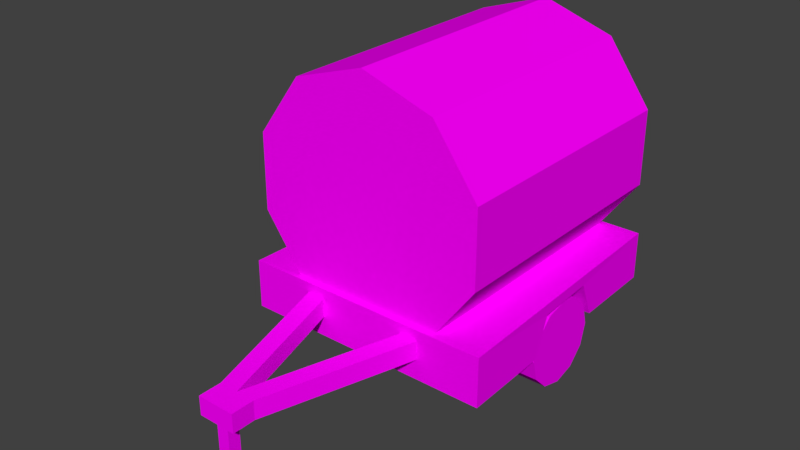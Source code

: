 # Source: ff_tr.blend  (saved by Blender 2.79.0; exported with 4.5.12 LTS)
import bpy
from mathutils import Matrix  # noqa: F401  (used for matrix-valued properties, if any)

bpy.ops.wm.read_factory_settings(use_empty=True)
scene = bpy.context.scene
scene.name = 'Scene'

# ---- collections
col_collection_1 = bpy.data.collections.new('Collection 1'); scene.collection.children.link(col_collection_1)

# ---- images (referenced by path relative to the original .blend; pixels are not part of the script)
import os
ASSET_DIR = os.environ.get("B2B_ASSET_DIR", "")  # directory of the original .blend (textures are referenced by path, not embedded)
HERE = os.path.dirname(os.path.abspath(__file__))  # packed textures are extracted next to this script under _unpacked/

def load_image(name, relpath, width, height, colorspace="sRGB"):
    """Load a texture the original file referenced (path relative to the .blend, or extracted next to this script)."""
    p = next((c for c in (os.path.join(HERE, relpath), os.path.join(ASSET_DIR, relpath)) if relpath and os.path.exists(c)), "")
    if p:
        img = bpy.data.images.load(p, check_existing=True)
        img.name = name
    else:  # same state as the original file: an image datablock whose file is absent (Cycles renders it pink)
        img = bpy.data.images.new(name, width, height)
        img.source = "FILE"
        img.filepath = "//" + (relpath or name)
    img.colorspace_settings.name = colorspace
    return img
img_ff_tr_png = load_image('ff_tr.png', 'ff_tr.png', 1024, 1024, 'sRGB')

# ---- materials (node trees are filled in below, after node groups)
mat_ff_trmat = bpy.data.materials.new('ff_trMat')
mat_ff_trmat.alpha_threshold = 0.0
mat_ff_trmat.roughness = 0.5

# ---- material node trees
mat_ff_trmat.use_nodes = True; mat_ff_trmat.node_tree.nodes.clear()
_N = mat_ff_trmat.node_tree.nodes; _L = mat_ff_trmat.node_tree.links
n0 = _N.new('ShaderNodeOutputMaterial'); n0.name = 'Material Output'; n0.location = (300, 300)
n1 = _N.new('ShaderNodeBsdfDiffuse'); n1.name = 'Diffuse BSDF'; n1.location = (10, 300)
n2 = _N.new('ShaderNodeTexImage'); n2.name = 'Image Texture'; n2.location = (-180, 300)
n2.width = 140
n2.image = img_ff_tr_png
_L.new(n1.outputs[0], n0.inputs[0])
_L.new(n2.outputs[0], n1.inputs[0])
n0.is_active_output = True

# ---- world
world_world = bpy.data.worlds.new('World'); scene.world = world_world
world_world.color = (0.05088, 0.05088, 0.05088)
world_world.use_sun_shadow = False
world_world.sun_shadow_jitter_overblur = 0.0
world_world.cycles.sampling_method = 'MANUAL'

# ---- meshes
me_ff_tr = bpy.data.meshes.new('ff_tr')
me_ff_tr.from_pydata([(0.6396, 0.3013, 0.7905), (0.6396, 0.4533, 0.4467), (1.086, 0.4533, 0.4467), (1.093, 0.3013, 0.7905), (0.6396, -0.4351, 0.4467), (0.6396, -0.283, 0.7905), (1.119, -0.283, 0.7905), (1.126, -0.4351, 0.4467), (1.148, -1.246, 0.8924), (1.148, -1.246, 0.4467), (1.071, 1.246, 0.4467), (1.071, 1.246, 0.8924), (1.09, -0.3905, 0.3823), (0.667, -0.3905, 0.3823), (1.09, -0.3382, 0.187), (0.667, -0.3382, 0.187), (1.09, -0.1953, 0.04412), (0.667, -0.1953, 0.04412), (1.09, -3.78e-05, -0.008185), (0.667, -3.78e-05, -0.008185), (1.09, 0.1952, 0.04412), (0.667, 0.1952, 0.04412), (1.09, 0.3381, 0.187), (0.667, 0.3381, 0.187), (1.09, 0.3904, 0.3823), (0.667, 0.3904, 0.3823), (1.09, 0.3381, 0.5775), (0.667, 0.3381, 0.5775), (1.09, 0.1952, 0.7204), (0.667, 0.1952, 0.7204), (1.09, -3.76e-05, 0.7727), (0.667, -3.78e-05, 0.7727), (1.09, -0.1953, 0.7204), (0.667, -0.1953, 0.7204), (1.09, -0.3382, 0.5775), (0.667, -0.3382, 0.5775), (-0.6396, 0.3013, 0.7905), (-0.6396, 0.4533, 0.4467), (-1.086, 0.4533, 0.4467), (-1.093, 0.3013, 0.7905), (-0.6396, -0.4351, 0.4467), (-0.6396, -0.283, 0.7905), (-1.119, -0.283, 0.7905), (-1.126, -0.4351, 0.4467), (-1.148, -1.246, 0.8924), (-1.148, -1.246, 0.4467), (-1.071, 1.246, 0.4467), (-1.071, 1.246, 0.8924), (-1.09, -0.3905, 0.3823), (-0.667, -0.3905, 0.3823), (-1.09, -0.3382, 0.187), (-0.667, -0.3382, 0.187), (-1.09, -0.1953, 0.04412), (-0.667, -0.1953, 0.04412), (-1.09, -3.78e-05, -0.008185), (-0.667, -3.78e-05, -0.008185), (-1.09, 0.1952, 0.04412), (-0.667, 0.1952, 0.04412), (-1.09, 0.3381, 0.187), (-0.667, 0.3381, 0.187), (-1.09, 0.3904, 0.3823), (-0.667, 0.3904, 0.3823), (-1.09, 0.3381, 0.5775), (-0.667, 0.3381, 0.5775), (-1.09, 0.1952, 0.7204), (-0.667, 0.1952, 0.7204), (-1.09, -3.76e-05, 0.7727), (-0.667, -3.78e-05, 0.7727), (-1.09, -0.1953, 0.7204), (-0.667, -0.1953, 0.7204), (-1.09, -0.3382, 0.5775), (-0.667, -0.3382, 0.5775), (-7.834e-09, -1.195, 0.6126), (-7.834e-09, 1.195, 0.6126), (0.6534, -1.195, 0.8249), (0.6534, 1.195, 0.8249), (1.057, -1.195, 1.381), (1.057, 1.195, 1.381), (1.057, -1.195, 2.068), (1.057, 1.195, 2.068), (0.6534, -1.195, 2.624), (0.6534, 1.195, 2.624), (-1.05e-07, -1.195, 2.836), (-1.05e-07, 1.195, 2.836), (-0.6534, -1.195, 2.624), (-0.6534, 1.195, 2.624), (-1.057, -1.195, 2.068), (-1.057, 1.195, 2.068), (-1.057, -1.195, 1.381), (-1.057, 1.195, 1.381), (-0.6534, -1.195, 0.8249), (-0.6534, 1.195, 0.8249), (2.968e-08, 1.195, 1.724), (4.947e-09, -1.195, 1.724), (-0.1683, -2.565, 0.6308), (-0.1683, -2.565, 0.7991), (0.1683, -2.565, 0.6308), (0.1683, -2.565, 0.7991), (-4.742e-07, -2.565, 0.6308), (-4.742e-07, -2.565, 0.7991), (-0.5702, -1.246, 0.6308), (-0.5702, -1.246, 0.7991), (-0.4019, -1.246, 0.6308), (-0.4019, -1.246, 0.7991), (0.5702, -1.246, 0.7991), (0.5702, -1.246, 0.6308), (0.4019, -1.246, 0.7991), (0.4019, -1.246, 0.6308), (-0.1683, -2.77, 0.6308), (-0.1683, -2.77, 0.7991), (0.1683, -2.77, 0.6308), (0.1683, -2.77, 0.7991), (-0.05421, -2.723, 0.0), (-0.05421, -2.723, 0.6308), (-0.05421, -2.615, 0.0), (-0.05421, -2.615, 0.6308), (0.05421, -2.723, 0.0), (0.05421, -2.723, 0.6308), (0.05421, -2.615, 0.0), (0.05421, -2.615, 0.6308)], [], [(4, 1, 0, 5), (6, 7, 4, 5), (3, 6, 5, 0), (46, 10, 1, 37), (8, 9, 7, 6), (0, 1, 2, 3), (12, 13, 15, 14), (14, 15, 17, 16), (16, 17, 19, 18), (18, 19, 21, 20), (20, 21, 23, 22), (22, 23, 25, 24), (24, 25, 27, 26), (26, 27, 29, 28), (28, 29, 31, 30), (30, 31, 33, 32), (15, 13, 35, 33, 31, 29, 27, 25, 23, 21, 19, 17), (32, 33, 35, 34), (34, 35, 13, 12), (22, 24, 26, 28, 30, 32, 34, 12, 14, 16, 18, 20), (3, 2, 10, 11), (40, 41, 36, 37), (42, 41, 40, 43), (39, 36, 41, 42), (9, 4, 7), (44, 42, 43, 45), (45, 43, 40), (36, 39, 38, 37), (45, 40, 4, 9), (48, 50, 51, 49), (50, 52, 53, 51), (52, 54, 55, 53), (54, 56, 57, 55), (56, 58, 59, 57), (58, 60, 61, 59), (60, 62, 63, 61), (62, 64, 65, 63), (64, 66, 67, 65), (66, 68, 69, 67), (51, 53, 55, 57, 59, 61, 63, 65, 67, 69, 71, 49), (68, 70, 71, 69), (70, 48, 49, 71), (58, 56, 54, 52, 50, 48, 70, 68, 66, 64, 62, 60), (39, 47, 46, 38), (38, 46, 37), (2, 1, 10), (4, 40, 37, 1), (9, 8, 44, 45), (11, 10, 46, 47), (6, 3, 11, 8), (42, 44, 47, 39), (44, 8, 11, 47), (72, 73, 75, 74), (74, 75, 77, 76), (76, 77, 79, 78), (78, 79, 81, 80), (80, 81, 83, 82), (82, 83, 85, 84), (84, 85, 87, 86), (86, 87, 89, 88), (89, 87, 92), (88, 89, 91, 90), (90, 91, 73, 72), (91, 89, 92), (87, 85, 92), (85, 83, 92), (83, 81, 92), (81, 79, 92), (75, 73, 92), (79, 77, 92), (77, 75, 92), (73, 91, 92), (82, 84, 93), (80, 82, 93), (78, 80, 93), (72, 74, 93), (76, 78, 93), (74, 76, 93), (90, 72, 93), (88, 90, 93), (86, 88, 93), (84, 86, 93), (107, 98, 99, 106), (98, 94, 100, 102), (105, 96, 98, 107), (97, 96, 105, 104), (106, 99, 97, 104), (95, 99, 103, 101), (94, 95, 101, 100), (99, 98, 102, 103), (96, 97, 111, 110), (95, 94, 108, 109), (109, 108, 110, 111), (99, 111, 97), (95, 109, 99), (109, 111, 99), (94, 98, 108), (96, 110, 98), (108, 98, 110), (112, 113, 115, 114), (114, 115, 119, 118), (118, 119, 117, 116), (116, 117, 113, 112)])
_uv = me_ff_tr.uv_layers.new(name='UVMap')
_uv.uv.foreach_set('vector', [0.7214, 0.5414, 0.8274, 0.5414, 0.8093, 0.5824, 0.7396, 0.5824, 0.7396, 0.6397, 0.6947, 0.6405, 0.6947, 0.5824, 0.7396, 0.5824, 0.8093, 0.6365, 0.7396, 0.6397, 0.7396, 0.5824, 0.8093, 0.5824, 0.9652, 0.4239, 0.9652, 0.751, 0.8442, 0.6851, 0.8442, 0.4898, 0.6207, 0.0668, 0.6223, 0.01329, 0.7197, 0.0163, 0.7367, 0.05814, 0.8093, 0.5824, 0.8541, 0.5824, 0.8541, 0.6357, 0.8093, 0.6365, 0.5385, 0.8857, 0.5385, 0.8262, 0.5669, 0.8262, 0.5669, 0.8857, 0.5669, 0.8857, 0.5669, 0.8262, 0.5953, 0.8262, 0.5953, 0.8857, 0.5953, 0.8857, 0.5953, 0.8262, 0.6237, 0.8262, 0.6237, 0.8857, 0.6237, 0.8857, 0.6237, 0.8262, 0.6521, 0.8262, 0.6521, 0.8857, 0.6521, 0.8857, 0.6521, 0.8262, 0.6805, 0.8262, 0.6805, 0.8857, 0.6805, 0.8857, 0.6805, 0.8262, 0.7089, 0.8262, 0.7089, 0.8857, 0.7089, 0.8857, 0.7089, 0.8262, 0.7373, 0.8262, 0.7373, 0.8857, 0.7373, 0.8857, 0.7373, 0.8262, 0.7657, 0.8262, 0.7657, 0.8857, 0.7657, 0.8857, 0.7657, 0.8262, 0.7941, 0.8262, 0.7941, 0.8857, 0.4534, 0.8857, 0.4534, 0.8262, 0.4818, 0.8262, 0.4818, 0.8857, 0.8187, 0.7344, 0.8329, 0.759, 0.8329, 0.7874, 0.8187, 0.812, 0.7941, 0.8262, 0.7657, 0.8262, 0.7411, 0.812, 0.7269, 0.7874, 0.7269, 0.759, 0.7411, 0.7344, 0.7657, 0.7202, 0.7941, 0.7202, 0.4818, 0.8857, 0.4818, 0.8262, 0.5102, 0.8262, 0.5102, 0.8857, 0.5102, 0.8857, 0.5102, 0.8262, 0.5385, 0.8262, 0.5385, 0.8857, 0.7269, 0.9529, 0.7269, 0.9245, 0.7411, 0.8999, 0.7657, 0.8857, 0.7941, 0.8857, 0.8187, 0.8999, 0.8329, 0.9245, 0.8329, 0.9529, 0.8187, 0.9775, 0.7941, 0.9917, 0.7657, 0.9917, 0.7411, 0.9775, 0.8069, 0.06022, 0.8265, 0.01952, 0.9217, 0.02254, 0.92, 0.07605, 0.8274, 0.5414, 0.8092, 0.5824, 0.7395, 0.5824, 0.7214, 0.5414, 0.8092, 0.6396, 0.8092, 0.5824, 0.8541, 0.5824, 0.8541, 0.6405, 0.7395, 0.6365, 0.7395, 0.5824, 0.8092, 0.5824, 0.8092, 0.6396, 0.5847, 0.7628, 0.7085, 0.6851, 0.7085, 0.7594, 0.6207, 0.3427, 0.7367, 0.3513, 0.7197, 0.3932, 0.6223, 0.3962, 0.5847, 0.4122, 0.7085, 0.4155, 0.7085, 0.4898, 0.7395, 0.5824, 0.7395, 0.6365, 0.6946, 0.6357, 0.6946, 0.5824, 0.5847, 0.4122, 0.7085, 0.4898, 0.7085, 0.6851, 0.5847, 0.7628, 0.5385, 0.8262, 0.5669, 0.8262, 0.5669, 0.8857, 0.5385, 0.8857, 0.5669, 0.8262, 0.5953, 0.8262, 0.5953, 0.8857, 0.5669, 0.8857, 0.5953, 0.8262, 0.6237, 0.8262, 0.6237, 0.8857, 0.5953, 0.8857, 0.6237, 0.8262, 0.6521, 0.8262, 0.6521, 0.8857, 0.6237, 0.8857, 0.6521, 0.8262, 0.6805, 0.8262, 0.6805, 0.8857, 0.6521, 0.8857, 0.6805, 0.8262, 0.7089, 0.8262, 0.7089, 0.8857, 0.6805, 0.8857, 0.7089, 0.8262, 0.7373, 0.8262, 0.7373, 0.8857, 0.7089, 0.8857, 0.7373, 0.8262, 0.7657, 0.8262, 0.7657, 0.8857, 0.7373, 0.8857, 0.7657, 0.8262, 0.7941, 0.8262, 0.7941, 0.8857, 0.7657, 0.8857, 0.4534, 0.8262, 0.4818, 0.8262, 0.4818, 0.8857, 0.4534, 0.8857, 0.8187, 0.9775, 0.7941, 0.9917, 0.7657, 0.9917, 0.7411, 0.9775, 0.7269, 0.9529, 0.7269, 0.9245, 0.7411, 0.8999, 0.7657, 0.8857, 0.7941, 0.8857, 0.8187, 0.8999, 0.8329, 0.9245, 0.8329, 0.9529, 0.4818, 0.8262, 0.5102, 0.8262, 0.5102, 0.8857, 0.4818, 0.8857, 0.5102, 0.8262, 0.5385, 0.8262, 0.5385, 0.8857, 0.5102, 0.8857, 0.7269, 0.759, 0.7411, 0.7344, 0.7657, 0.7202, 0.7941, 0.7202, 0.8187, 0.7344, 0.8329, 0.759, 0.8329, 0.7874, 0.8187, 0.812, 0.7941, 0.8262, 0.7657, 0.8262, 0.7411, 0.812, 0.7269, 0.7874, 0.8069, 0.3492, 0.92, 0.3334, 0.9217, 0.3869, 0.8265, 0.3899, 0.8442, 0.4217, 0.9652, 0.4239, 0.8442, 0.4898, 0.8442, 0.7533, 0.8442, 0.6851, 0.9652, 0.751, 0.7085, 0.6851, 0.7085, 0.4898, 0.8442, 0.4898, 0.8442, 0.6851, 0.5671, 0.0668, 0.6207, 0.0668, 0.6207, 0.3427, 0.5671, 0.3427, 0.92, 0.07605, 0.9735, 0.07605, 0.9735, 0.3334, 0.92, 0.3334, 0.7367, 0.05814, 0.8069, 0.06022, 0.92, 0.07605, 0.6207, 0.0668, 0.7367, 0.3513, 0.6207, 0.3427, 0.92, 0.3334, 0.8069, 0.3492, 0.6207, 0.3427, 0.6207, 0.0668, 0.92, 0.07605, 0.92, 0.3334, 0.1264, 0.0002442, 0.4116, 0.0002442, 0.4116, 0.08222, 0.1264, 0.08222, 0.1264, 0.08222, 0.4116, 0.08222, 0.4116, 0.1642, 0.1264, 0.1642, 0.1264, 0.1642, 0.4116, 0.1642, 0.4116, 0.2462, 0.1264, 0.2462, 0.1264, 0.2462, 0.4116, 0.2462, 0.4116, 0.3281, 0.1264, 0.3281, 0.1264, 0.3281, 0.4116, 0.3281, 0.4116, 0.4101, 0.1264, 0.4101, 0.1264, 0.4101, 0.4116, 0.4101, 0.4116, 0.4921, 0.1264, 0.4921, 0.1264, 0.4921, 0.4116, 0.4921, 0.4116, 0.5741, 0.1264, 0.5741, 0.1264, 0.5741, 0.4116, 0.5741, 0.4116, 0.656, 0.1264, 0.656, 0.4116, 0.656, 0.4116, 0.5741, 0.5378, 0.615, 0.1264, 0.656, 0.4116, 0.656, 0.4116, 0.738, 0.1264, 0.738, 0.1264, 0.738, 0.4116, 0.738, 0.4116, 0.82, 0.1264, 0.82, 0.4116, 0.738, 0.4116, 0.656, 0.5378, 0.697, 0.4116, 0.5741, 0.4116, 0.4921, 0.5378, 0.5331, 0.4116, 0.4921, 0.4116, 0.4101, 0.5378, 0.4511, 0.4116, 0.4101, 0.4116, 0.3281, 0.5378, 0.3691, 0.4116, 0.3281, 0.4116, 0.2462, 0.5378, 0.2872, 0.4116, 0.08222, 0.4116, 0.0002442, 0.5378, 0.04123, 0.4116, 0.2462, 0.4116, 0.1642, 0.5378, 0.2052, 0.4116, 0.1642, 0.4116, 0.08222, 0.5378, 0.1232, 0.4116, 0.82, 0.4116, 0.738, 0.5378, 0.779, 0.1264, 0.4101, 0.1264, 0.4921, 0.0002443, 0.4511, 0.1264, 0.3281, 0.1264, 0.4101, 0.0002443, 0.3691, 0.1264, 0.2462, 0.1264, 0.3281, 0.0002443, 0.2872, 0.1264, 0.0002442, 0.1264, 0.08222, 0.0002443, 0.04123, 0.1264, 0.1642, 0.1264, 0.2462, 0.0002443, 0.2052, 0.1264, 0.08222, 0.1264, 0.1642, 0.0002442, 0.1232, 0.1264, 0.738, 0.1264, 0.82, 0.0002442, 0.779, 0.1264, 0.656, 0.1264, 0.738, 0.0002443, 0.697, 0.1264, 0.5741, 0.1264, 0.656, 0.0002444, 0.615, 0.1264, 0.4921, 0.1264, 0.5741, 0.0002445, 0.5331, 0.3712, 0.9481, 0.2067, 0.9481, 0.2067, 0.928, 0.3712, 0.928, 0.2067, 0.8695, 0.2008, 0.8887, 0.03632, 0.8887, 0.04218, 0.8695, 0.377, 0.8887, 0.2125, 0.8887, 0.2067, 0.8695, 0.3712, 0.8695, 0.2125, 0.9088, 0.2125, 0.8887, 0.377, 0.8887, 0.377, 0.9088, 0.3712, 0.928, 0.2067, 0.928, 0.2125, 0.9088, 0.377, 0.9088, 0.2008, 0.9088, 0.2067, 0.928, 0.04218, 0.928, 0.03632, 0.9088, 0.2008, 0.8887, 0.2008, 0.9088, 0.03632, 0.9088, 0.03632, 0.8887, 0.2067, 0.928, 0.2067, 0.9481, 0.04218, 0.9481, 0.04218, 0.928, 0.1658, 0.8992, 0.1658, 0.9193, 0.1413, 0.9193, 0.1413, 0.8992, 0.07661, 0.9193, 0.07661, 0.8992, 0.1011, 0.8992, 0.1011, 0.9193, 0.1011, 0.9193, 0.1011, 0.8992, 0.1413, 0.8992, 0.1413, 0.9193, 0.1212, 0.9438, 0.1413, 0.9193, 0.1413, 0.9438, 0.1011, 0.9438, 0.1011, 0.9193, 0.1212, 0.9438, 0.1011, 0.9193, 0.1413, 0.9193, 0.1212, 0.9438, 0.1011, 0.8747, 0.1212, 0.8747, 0.1011, 0.8992, 0.1413, 0.8747, 0.1413, 0.8992, 0.1212, 0.8747, 0.1011, 0.8992, 0.1212, 0.8747, 0.1413, 0.8992, 0.2932, 0.872, 0.2932, 0.9473, 0.2802, 0.9473, 0.2802, 0.872, 0.2802, 0.872, 0.2802, 0.9473, 0.2673, 0.9473, 0.2673, 0.872, 0.3191, 0.872, 0.3191, 0.9473, 0.3061, 0.9473, 0.3061, 0.872, 0.3061, 0.872, 0.3061, 0.9473, 0.2932, 0.9473, 0.2932, 0.872])
me_ff_tr.materials.append(mat_ff_trmat)
me_ff_tr.use_remesh_preserve_volume = False
me_ff_tr.use_remesh_preserve_attributes = False
me_ff_tr.use_mirror_vertex_groups = False
me_ff_tr.update()
me_ff_tr.normals_split_custom_set([tuple(v) for v in zip(*[iter([1.0, 2.286e-07, -1.052e-13, 1.0, 2.286e-07, -1.052e-13, 1.0, 2.286e-07, -1.052e-13, 1.0, 2.286e-07, -1.052e-13, -3.691e-07, 0.9146, -0.4044, -3.691e-07, 0.9146, -0.4044, -3.691e-07, 0.9146, -0.4044, -3.691e-07, 0.9146, -0.4044, 1.093e-07, -2.04e-07, -1.0, 1.093e-07, -2.04e-07, -1.0, 1.093e-07, -2.04e-07, -1.0, 1.093e-07, -2.04e-07, -1.0, 0.0, -3.76e-08, -1.0, 0.0, -3.76e-08, -1.0, 0.0, -3.76e-08, -1.0, 0.0, -3.76e-08, -1.0, 0.9996, 0.02878, 0.003208, 0.9996, 0.02878, 0.003208, 0.9996, 0.02878, 0.003208, 0.9996, 0.02878, 0.003208, 2.643e-07, -0.9146, -0.4044, 2.643e-07, -0.9146, -0.4044, 2.643e-07, -0.9146, -0.4044, 2.643e-07, -0.9146, -0.4044, 5.127e-07, -0.9659, -0.2588, 5.127e-07, -0.9659, -0.2588, 5.127e-07, -0.9659, -0.2588, 5.127e-07, -0.9659, -0.2588, 3.048e-07, -0.7071, -0.7071, 3.048e-07, -0.7071, -0.7071, 3.048e-07, -0.7071, -0.7071, 3.048e-07, -0.7071, -0.7071, 4.626e-08, -0.2588, -0.9659, 4.626e-08, -0.2588, -0.9659, 4.626e-08, -0.2588, -0.9659, 4.626e-08, -0.2588, -0.9659, -1.282e-08, 0.2588, -0.9659, -1.282e-08, 0.2588, -0.9659, -1.282e-08, 0.2588, -0.9659, -1.282e-08, 0.2588, -0.9659, -2.17e-07, 0.7071, -0.7071, -2.17e-07, 0.7071, -0.7071, -2.17e-07, 0.7071, -0.7071, -2.17e-07, 0.7071, -0.7071, -6.717e-07, 0.9659, -0.2588, -6.717e-07, 0.9659, -0.2588, -6.717e-07, 0.9659, -0.2588, -6.717e-07, 0.9659, -0.2588, -6.739e-07, 0.9659, 0.2588, -6.739e-07, 0.9659, 0.2588, -6.739e-07, 0.9659, 0.2588, -6.739e-07, 0.9659, 0.2588, -4.754e-07, 0.7071, 0.7071, -4.754e-07, 0.7071, 0.7071, -4.754e-07, 0.7071, 0.7071, -4.754e-07, 0.7071, 0.7071, -4.552e-08, 0.2588, 0.9659, -4.552e-08, 0.2588, 0.9659, -4.552e-08, 0.2588, 0.9659, -4.552e-08, 0.2588, 0.9659, -1.487e-08, -0.2588, 0.9659, -1.487e-08, -0.2588, 0.9659, -1.487e-08, -0.2588, 0.9659, -1.487e-08, -0.2588, 0.9659, -1.0, -3.014e-07, 0.0, -1.0, -3.014e-07, 0.0, -1.0, -3.014e-07, 0.0, -1.0, -3.014e-07, 0.0, -1.0, -3.014e-07, 0.0, -1.0, -3.014e-07, 0.0, -1.0, -3.014e-07, 0.0, -1.0, -3.014e-07, 0.0, -1.0, -3.014e-07, 0.0, -1.0, -3.014e-07, 0.0, -1.0, -3.014e-07, 0.0, -1.0, -3.014e-07, 0.0, 1.594e-07, -0.7071, 0.7071, 1.594e-07, -0.7071, 0.7071, 1.594e-07, -0.7071, 0.7071, 1.594e-07, -0.7071, 0.7071, 4.612e-07, -0.9659, 0.2588, 4.612e-07, -0.9659, 0.2588, 4.612e-07, -0.9659, 0.2588, 4.612e-07, -0.9659, 0.2588, 1.0, 3.34e-07, -7.768e-14, 1.0, 3.34e-07, -7.768e-14, 1.0, 3.34e-07, -7.768e-14, 1.0, 3.34e-07, -7.768e-14, 1.0, 3.34e-07, -7.768e-14, 1.0, 3.34e-07, -7.768e-14, 1.0, 3.34e-07, -7.768e-14, 1.0, 3.34e-07, -7.768e-14, 1.0, 3.34e-07, -7.768e-14, 1.0, 3.34e-07, -7.768e-14, 1.0, 3.34e-07, -7.768e-14, 1.0, 3.34e-07, -7.768e-14, 0.9998, 0.02132, -0.004647, 0.9998, 0.02132, -0.004647, 0.9998, 0.02132, -0.004647, 0.9998, 0.02132, -0.004647, -1.0, 2.354e-07, -1.052e-13, -1.0, 2.354e-07, -1.052e-13, -1.0, 2.354e-07, -1.052e-13, -1.0, 2.354e-07, -1.052e-13, 3.893e-07, 0.9146, -0.4044, 3.893e-07, 0.9146, -0.4044, 3.893e-07, 0.9146, -0.4044, 3.893e-07, 0.9146, -0.4044, -5.835e-08, -2.04e-07, -1.0, -5.835e-08, -2.04e-07, -1.0, -5.835e-08, -2.04e-07, -1.0, -5.835e-08, -2.04e-07, -1.0, -1.918e-08, 0.0, -1.0, -1.918e-08, 0.0, -1.0, -1.918e-08, 0.0, -1.0, -0.9996, 0.02878, 0.003208, -0.9996, 0.02878, 0.003208, -0.9996, 0.02878, 0.003208, -0.9996, 0.02878, 0.003208, 1.918e-08, 0.0, -1.0, 1.918e-08, 0.0, -1.0, 1.918e-08, 0.0, -1.0, -2.484e-07, -0.9146, -0.4044, -2.484e-07, -0.9146, -0.4044, -2.484e-07, -0.9146, -0.4044, -2.484e-07, -0.9146, -0.4044, 0.0, 0.0, -1.0, 0.0, 0.0, -1.0, 0.0, 0.0, -1.0, 0.0, 0.0, -1.0, -5.116e-07, -0.9659, -0.2588, -5.116e-07, -0.9659, -0.2588, -5.116e-07, -0.9659, -0.2588, -5.116e-07, -0.9659, -0.2588, -3.048e-07, -0.7071, -0.7071, -3.048e-07, -0.7071, -0.7071, -3.048e-07, -0.7071, -0.7071, -3.048e-07, -0.7071, -0.7071, -4.626e-08, -0.2588, -0.9659, -4.626e-08, -0.2588, -0.9659, -4.626e-08, -0.2588, -0.9659, -4.626e-08, -0.2588, -0.9659, 1.361e-08, 0.2588, -0.9659, 1.361e-08, 0.2588, -0.9659, 1.361e-08, 0.2588, -0.9659, 1.361e-08, 0.2588, -0.9659, 2.177e-07, 0.7071, -0.7071, 2.177e-07, 0.7071, -0.7071, 2.177e-07, 0.7071, -0.7071, 2.177e-07, 0.7071, -0.7071, 6.748e-07, 0.9659, -0.2588, 6.748e-07, 0.9659, -0.2588, 6.748e-07, 0.9659, -0.2588, 6.748e-07, 0.9659, -0.2588, 6.748e-07, 0.9659, 0.2588, 6.748e-07, 0.9659, 0.2588, 6.748e-07, 0.9659, 0.2588, 6.748e-07, 0.9659, 0.2588, 4.354e-07, 0.7071, 0.7071, 4.354e-07, 0.7071, 0.7071, 4.354e-07, 0.7071, 0.7071, 4.354e-07, 0.7071, 0.7071, 0.0, 0.2588, 0.9659, 0.0, 0.2588, 0.9659, 0.0, 0.2588, 0.9659, 0.0, 0.2588, 0.9659, 0.0, -0.2588, 0.9659, 0.0, -0.2588, 0.9659, 0.0, -0.2588, 0.9659, 0.0, -0.2588, 0.9659, 1.0, -3.584e-07, 0.0, 1.0, -3.584e-07, 0.0, 1.0, -3.584e-07, 0.0, 1.0, -3.584e-07, 0.0, 1.0, -3.584e-07, 0.0, 1.0, -3.584e-07, 0.0, 1.0, -3.584e-07, 0.0, 1.0, -3.584e-07, 0.0, 1.0, -3.584e-07, 0.0, 1.0, -3.584e-07, 0.0, 1.0, -3.584e-07, 0.0, 1.0, -3.584e-07, 0.0, -1.741e-07, -0.7071, 0.7071, -1.741e-07, -0.7071, 0.7071, -1.741e-07, -0.7071, 0.7071, -1.741e-07, -0.7071, 0.7071, -4.571e-07, -0.9659, 0.2588, -4.571e-07, -0.9659, 0.2588, -4.571e-07, -0.9659, 0.2588, -4.571e-07, -0.9659, 0.2588, -1.0, 3.258e-07, -7.574e-14, -1.0, 3.258e-07, -7.574e-14, -1.0, 3.258e-07, -7.574e-14, -1.0, 3.258e-07, -7.574e-14, -1.0, 3.258e-07, -7.574e-14, -1.0, 3.258e-07, -7.574e-14, -1.0, 3.258e-07, -7.574e-14, -1.0, 3.258e-07, -7.574e-14, -1.0, 3.258e-07, -7.574e-14, -1.0, 3.258e-07, -7.574e-14, -1.0, 3.258e-07, -7.574e-14, -1.0, 3.258e-07, -7.574e-14, -0.9998, 0.02132, -0.004647, -0.9998, 0.02132, -0.004647, -0.9998, 0.02132, -0.004647, -0.9998, 0.02132, -0.004647, 0.0, -3.76e-08, -1.0, 0.0, -3.76e-08, -1.0, 0.0, -3.76e-08, -1.0, 0.0, -3.76e-08, -1.0, 0.0, -3.76e-08, -1.0, 0.0, -3.76e-08, -1.0, 0.0, -6.709e-08, -1.0, 0.0, -6.709e-08, -1.0, 0.0, -6.709e-08, -1.0, 0.0, -6.709e-08, -1.0, 0.0, -1.0, 0.0, 0.0, -1.0, 0.0, 0.0, -1.0, 0.0, 0.0, -1.0, 0.0, 0.0, 1.0, 0.0, 0.0, 1.0, 0.0, 0.0, 1.0, 0.0, 0.0, 1.0, 0.0, 0.9989, 0.03361, -0.03171, 0.9989, 0.03361, -0.03171, 0.9989, 0.03361, -0.03171, 0.9989, 0.03361, -0.03171, -0.9989, 0.03361, -0.03171, -0.9989, 0.03361, -0.03171, -0.9989, 0.03361, -0.03171, -0.9989, 0.03361, -0.03171, 0.0, -9.568e-08, 1.0, 0.0, -9.568e-08, 1.0, 0.0, -9.568e-08, 1.0, 0.0, -9.568e-08, 1.0, 0.309, -3.485e-08, -0.9511, 0.309, -3.485e-08, -0.9511, 0.309, -3.485e-08, -0.9511, 0.309, -3.485e-08, -0.9511, 0.809, -3.629e-08, -0.5878, 0.809, -3.629e-08, -0.5878, 0.809, -3.629e-08, -0.5878, 0.809, -3.629e-08, -0.5878, 1.0, 0.0, 0.0, 1.0, 0.0, 0.0, 1.0, 0.0, 0.0, 1.0, 0.0, 0.0, 0.809, 0.0, 0.5878, 0.809, 0.0, 0.5878, 0.809, 0.0, 0.5878, 0.809, 0.0, 0.5878, 0.309, 0.0, 0.9511, 0.309, 0.0, 0.9511, 0.309, 0.0, 0.9511, 0.309, 0.0, 0.9511, -0.309, 0.0, 0.9511, -0.309, 0.0, 0.9511, -0.309, 0.0, 0.9511, -0.309, 0.0, 0.9511, -0.809, 0.0, 0.5878, -0.809, 0.0, 0.5878, -0.809, 0.0, 0.5878, -0.809, 0.0, 0.5878, -1.0, 0.0, 0.0, -1.0, 0.0, 0.0, -1.0, 0.0, 0.0, -1.0, 0.0, 0.0, -2.255e-07, 1.0, 0.0, -2.255e-07, 1.0, 0.0, -2.255e-07, 1.0, 0.0, -0.809, -2.516e-08, -0.5878, -0.809, -2.516e-08, -0.5878, -0.809, -2.516e-08, -0.5878, -0.809, -2.516e-08, -0.5878, -0.309, -1.815e-08, -0.9511, -0.309, -1.815e-08, -0.9511, -0.309, -1.815e-08, -0.9511, -0.309, -1.815e-08, -0.9511, -1.824e-07, 1.0, -3.282e-07, -1.824e-07, 1.0, -3.282e-07, -1.824e-07, 1.0, -3.282e-07, -1.824e-07, 1.0, 1.641e-07, -1.824e-07, 1.0, 1.641e-07, -1.824e-07, 1.0, 1.641e-07, -6.969e-08, 1.0, 2.131e-07, -6.969e-08, 1.0, 2.131e-07, -6.969e-08, 1.0, 2.131e-07, 6.969e-08, 1.0, 3.282e-07, 6.969e-08, 1.0, 3.282e-07, 6.969e-08, 1.0, 3.282e-07, 1.824e-07, 1.0, 3.282e-07, 1.824e-07, 1.0, 3.282e-07, 1.824e-07, 1.0, 3.282e-07, 6.969e-08, 1.0, -2.876e-07, 6.969e-08, 1.0, -2.876e-07, 6.969e-08, 1.0, -2.876e-07, 2.255e-07, 1.0, 0.0, 2.255e-07, 1.0, 0.0, 2.255e-07, 1.0, 0.0, 1.824e-07, 1.0, -3.282e-07, 1.824e-07, 1.0, -3.282e-07, 1.824e-07, 1.0, -3.282e-07, -6.969e-08, 1.0, 0.0, -6.969e-08, 1.0, 0.0, -6.969e-08, 1.0, 0.0, -6.969e-08, -1.0, 3.282e-07, -6.969e-08, -1.0, 3.282e-07, -6.969e-08, -1.0, 3.282e-07, 6.969e-08, -1.0, 1.978e-07, 6.969e-08, -1.0, 1.978e-07, 6.969e-08, -1.0, 1.978e-07, 1.824e-07, -1.0, 3.282e-07, 1.824e-07, -1.0, 3.282e-07, 1.824e-07, -1.0, 3.282e-07, 6.969e-08, -1.0, -1.641e-07, 6.969e-08, -1.0, -1.641e-07, 6.969e-08, -1.0, -1.641e-07, 2.255e-07, -1.0, 0.0, 2.255e-07, -1.0, 0.0, 2.255e-07, -1.0, 0.0, 1.824e-07, -1.0, -3.282e-07, 1.824e-07, -1.0, -3.282e-07, 1.824e-07, -1.0, -3.282e-07, -6.969e-08, -1.0, -1.221e-07, -6.969e-08, -1.0, -1.221e-07, -6.969e-08, -1.0, -1.221e-07, -1.824e-07, -1.0, -1.641e-07, -1.824e-07, -1.0, -1.641e-07, -1.824e-07, -1.0, -1.641e-07, -2.255e-07, -1.0, 0.0, -2.255e-07, -1.0, 0.0, -2.255e-07, -1.0, 0.0, -1.824e-07, -1.0, 3.282e-07, -1.824e-07, -1.0, 3.282e-07, -1.824e-07, -1.0, 3.282e-07, -0.9566, 0.2915, 0.0, -0.9566, 0.2915, 0.0, -0.9566, 0.2915, 0.0, -0.9566, 0.2915, 0.0, 0.0, 4.52e-08, -1.0, 0.0, 4.52e-08, -1.0, 0.0, 4.52e-08, -1.0, 0.0, 4.52e-08, -1.0, 0.0, -4.52e-08, -1.0, 0.0, -4.52e-08, -1.0, 0.0, -4.52e-08, -1.0, 0.0, -4.52e-08, -1.0, 0.9566, -0.2915, -2.569e-07, 0.9566, -0.2915, -2.569e-07, 0.9566, -0.2915, -2.569e-07, 0.9566, -0.2915, -2.569e-07, 0.0, 7.658e-08, 1.0, 0.0, 7.658e-08, 1.0, 0.0, 7.658e-08, 1.0, 0.0, 7.658e-08, 1.0, 0.0, -4.52e-08, 1.0, 0.0, -4.52e-08, 1.0, 0.0, -4.52e-08, 1.0, 0.0, -4.52e-08, 1.0, -0.9566, -0.2915, 0.0, -0.9566, -0.2915, 0.0, -0.9566, -0.2915, 0.0, -0.9566, -0.2915, 0.0, 0.9566, 0.2915, 0.0, 0.9566, 0.2915, 0.0, 0.9566, 0.2915, 0.0, 0.9566, 0.2915, 0.0, 1.0, 0.0, -3.542e-07, 1.0, 0.0, -3.542e-07, 1.0, 0.0, -3.542e-07, 1.0, 0.0, -3.542e-07, -1.0, 0.0, 0.0, -1.0, 0.0, 0.0, -1.0, 0.0, 0.0, -1.0, 0.0, 0.0, 0.0, -1.0, -2.42e-07, 0.0, -1.0, -2.42e-07, 0.0, -1.0, -2.42e-07, 0.0, -1.0, -2.42e-07, -8.623e-07, 0.0, 1.0, -8.623e-07, 0.0, 1.0, -8.623e-07, 0.0, 1.0, 0.0, 0.0, 1.0, 0.0, 0.0, 1.0, 0.0, 0.0, 1.0, 0.0, 1.451e-07, 1.0, 0.0, 1.451e-07, 1.0, 0.0, 1.451e-07, 1.0, 0.0, 0.0, -1.0, 0.0, 0.0, -1.0, 0.0, 0.0, -1.0, 8.623e-07, 0.0, -1.0, 8.623e-07, 0.0, -1.0, 8.623e-07, 0.0, -1.0, 0.0, -1.451e-07, -1.0, 0.0, -1.451e-07, -1.0, 0.0, -1.451e-07, -1.0, -1.0, 0.0, 0.0, -1.0, 0.0, 0.0, -1.0, 0.0, 0.0, -1.0, 0.0, 0.0, 0.0, 1.0, 0.0, 0.0, 1.0, 0.0, 0.0, 1.0, 0.0, 0.0, 1.0, 0.0, 1.0, 0.0, 0.0, 1.0, 0.0, 0.0, 1.0, 0.0, 0.0, 1.0, 0.0, 0.0, 0.0, -1.0, 0.0, 0.0, -1.0, 0.0, 0.0, -1.0, 0.0, 0.0, -1.0, 0.0])] * 3)])

# ---- objects
ob_ff_tr = bpy.data.objects.new('ff_tr', me_ff_tr)

# ---- transforms, parenting, visibility, modifiers, constraints
ob_ff_tr.location = (0.0, 0.0, 0.0)
ob_ff_tr.lineart.crease_threshold = 0.0

# ---- collection membership
col_collection_1.objects.link(ob_ff_tr)

# ---- scene / render settings (as saved in the file)
scene.frame_start = 1; scene.frame_end = 250; scene.frame_set(1)
scene.render.engine = 'CYCLES'
scene.render.resolution_percentage = 50
scene.render.dither_intensity = 0.0
scene.cycles.use_denoising = False
scene.cycles.samples = 128
scene.cycles.sampling_pattern = 'TABULATED_SOBOL'
scene.cycles.use_adaptive_sampling = False
scene.cycles.use_light_tree = False
scene.cycles.blur_glossy = 0.0
scene.cycles.sample_clamp_indirect = 0.0
scene.view_settings.view_transform = 'Standard'
bpy.context.view_layer.update()

# ---- added for rendering (the .blend has no active camera and no usable light): camera, sun
cam_auto = bpy.data.cameras.new('AutoCamera')
cam_auto.lens = 50.0
cam_auto.sensor_width = 36.0
cam_auto.clip_end = 1000.0
ob_auto_camera = bpy.data.objects.new('AutoCamera', cam_auto)
scene.collection.objects.link(ob_auto_camera)
ob_auto_camera.location = (5.02447, -6.79146, 5.43343)
ob_auto_camera.rotation_euler = (1.09748, -7.21219e-08, 0.694738)
scene.camera = ob_auto_camera
light_auto_sun = bpy.data.lights.new('AutoSun', 'SUN')
light_auto_sun.energy = 3.0
light_auto_sun.angle = 0.0523599
ob_auto_sun = bpy.data.objects.new('AutoSun', light_auto_sun)
scene.collection.objects.link(ob_auto_sun)
ob_auto_sun.rotation_euler = (0.872665, 0.174533, 0.523599)
bpy.context.view_layer.update()
